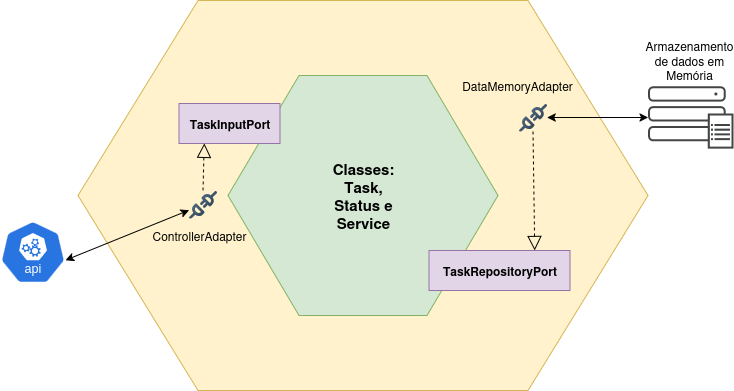

The diagram above was exported from draw.io. Its source (the exported page's mxGraphModel, read from the mxfile embedded in the PNG):
<mxGraphModel dx="2492" dy="827" grid="1" gridSize="10" guides="1" tooltips="1" connect="1" arrows="1" fold="1" page="1" pageScale="1" pageWidth="827" pageHeight="1169" math="0" shadow="0">
  <root>
    <mxCell id="0" />
    <mxCell id="1" parent="0" />
    <mxCell id="2" value="" style="shape=hexagon;perimeter=hexagonPerimeter2;whiteSpace=wrap;html=1;fixedSize=1;size=120;fillColor=#fff2cc;strokeColor=#d6b656;" vertex="1" parent="1">
      <mxGeometry x="139.52" y="730" width="570" height="390" as="geometry" />
    </mxCell>
    <mxCell id="3" value="" style="shape=hexagon;perimeter=hexagonPerimeter2;whiteSpace=wrap;html=1;fixedSize=1;size=71;fillColor=#d5e8d4;strokeColor=#82b366;" vertex="1" parent="1">
      <mxGeometry x="289.52" y="805" width="270" height="240" as="geometry" />
    </mxCell>
    <mxCell id="4" value="TaskRepositoryPort" style="rounded=0;whiteSpace=wrap;html=1;fontStyle=1;fillColor=#e1d5e7;strokeColor=#9673a6;" vertex="1" parent="1">
      <mxGeometry x="490.52" y="980" width="141" height="40" as="geometry" />
    </mxCell>
    <mxCell id="5" value="TaskInputPort" style="rounded=0;whiteSpace=wrap;html=1;fontStyle=1;fillColor=#e1d5e7;strokeColor=#9673a6;" vertex="1" parent="1">
      <mxGeometry x="240.52" y="833" width="101" height="40" as="geometry" />
    </mxCell>
    <mxCell id="6" value="" style="aspect=fixed;sketch=0;html=1;dashed=0;whitespace=wrap;verticalLabelPosition=bottom;verticalAlign=top;fillColor=#2875E2;strokeColor=#ffffff;points=[[0.005,0.63,0],[0.1,0.2,0],[0.9,0.2,0],[0.5,0,0],[0.995,0.63,0],[0.72,0.99,0],[0.5,1,0],[0.28,0.99,0]];shape=mxgraph.kubernetes.icon2;kubernetesLabel=1;prIcon=api" vertex="1" parent="1">
      <mxGeometry x="61.699999999999946" y="950" width="65.63" height="63" as="geometry" />
    </mxCell>
    <mxCell id="7" value="" style="endArrow=classic;startArrow=classic;html=1;rounded=0;exitX=0.995;exitY=0.63;exitDx=0;exitDy=0;exitPerimeter=0;" edge="1" source="6" target="11" parent="1">
      <mxGeometry width="50" height="50" relative="1" as="geometry">
        <mxPoint x="290.52" y="1010" as="sourcePoint" />
        <mxPoint x="340.52" y="960" as="targetPoint" />
      </mxGeometry>
    </mxCell>
    <mxCell id="8" value="" style="sketch=0;pointerEvents=1;shadow=0;dashed=0;html=1;strokeColor=none;fillColor=#434445;aspect=fixed;labelPosition=center;verticalLabelPosition=bottom;verticalAlign=top;align=center;outlineConnect=0;shape=mxgraph.vvd.array_manager;" vertex="1" parent="1">
      <mxGeometry x="709.52" y="815.8000000000001" width="85.48" height="62.4" as="geometry" />
    </mxCell>
    <mxCell id="9" value="" style="endArrow=classic;startArrow=classic;html=1;rounded=0;" edge="1" source="8" target="12" parent="1">
      <mxGeometry width="50" height="50" relative="1" as="geometry">
        <mxPoint x="311.52" y="850" as="sourcePoint" />
        <mxPoint x="361.52" y="800" as="targetPoint" />
      </mxGeometry>
    </mxCell>
    <mxCell id="10" value="Classes: Task, Status e Service" style="text;html=1;align=center;verticalAlign=middle;whiteSpace=wrap;rounded=0;fontStyle=1;fontSize=15;" vertex="1" parent="1">
      <mxGeometry x="394.52" y="910" width="60" height="30" as="geometry" />
    </mxCell>
    <mxCell id="11" value="" style="shape=image;editableCssRules=.*;verticalLabelPosition=bottom;labelBackgroundColor=default;verticalAlign=top;aspect=fixed;imageAspect=0;image=data:image/svg+xml,(base64 omitted: 2804 chars);" vertex="1" parent="1">
      <mxGeometry x="250.52" y="920" width="28" height="28" as="geometry" />
    </mxCell>
    <mxCell id="12" value="" style="shape=image;editableCssRules=.*;verticalLabelPosition=bottom;labelBackgroundColor=default;verticalAlign=top;aspect=fixed;imageAspect=0;image=data:image/svg+xml,(base64 omitted: 2804 chars);" vertex="1" parent="1">
      <mxGeometry x="580.52" y="833" width="28" height="28" as="geometry" />
    </mxCell>
    <mxCell id="13" value="" style="endArrow=block;dashed=1;endFill=0;endSize=12;html=1;rounded=0;exitX=0.5;exitY=1;exitDx=0;exitDy=0;entryX=0.75;entryY=0;entryDx=0;entryDy=0;" edge="1" source="12" target="4" parent="1">
      <mxGeometry width="160" relative="1" as="geometry">
        <mxPoint x="290.52" y="840" as="sourcePoint" />
        <mxPoint x="450.52" y="840" as="targetPoint" />
      </mxGeometry>
    </mxCell>
    <mxCell id="14" value="" style="endArrow=block;dashed=1;endFill=0;endSize=12;html=1;rounded=0;entryX=0.25;entryY=1;entryDx=0;entryDy=0;exitX=0.5;exitY=0;exitDx=0;exitDy=0;" edge="1" source="11" target="5" parent="1">
      <mxGeometry width="160" relative="1" as="geometry">
        <mxPoint x="260.52" y="950" as="sourcePoint" />
        <mxPoint x="450.52" y="840" as="targetPoint" />
      </mxGeometry>
    </mxCell>
    <mxCell id="15" value="ControllerAdapter" style="text;html=1;align=center;verticalAlign=middle;whiteSpace=wrap;rounded=0;" vertex="1" parent="1">
      <mxGeometry x="230.52" y="950" width="60" height="30" as="geometry" />
    </mxCell>
    <mxCell id="16" value="DataMemoryAdapter" style="text;html=1;align=center;verticalAlign=middle;whiteSpace=wrap;rounded=0;" vertex="1" parent="1">
      <mxGeometry x="548.52" y="800" width="60" height="30" as="geometry" />
    </mxCell>
    <mxCell id="17" value="Armazenamento de dados em Memória" style="text;html=1;align=center;verticalAlign=middle;whiteSpace=wrap;rounded=0;" vertex="1" parent="1">
      <mxGeometry x="720.52" y="775" width="60" height="30" as="geometry" />
    </mxCell>
  </root>
</mxGraphModel>